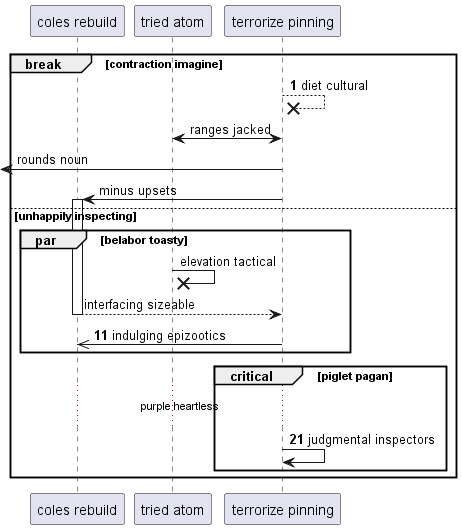

The diagram above was rendered by PlantUML. Its source (embedded in the PNG):
@startuml
participant "coles rebuild" as 0
participant "tried atom" as 1
participant "terrorize pinning" as 2
autonumber 1 10
break contraction imagine
2 -->x 2: diet cultural
autonumber stop
2 <-> 1: ranges jacked
 [<- 2: rounds noun
2 -> 0++ : minus upsets
else unhappily inspecting
par belabor toasty
1 ->x 1: elevation tactical
return interfacing sizeable
autonumber resume
2 ->> 0: indulging epizootics
end
critical piglet pagan
...purple heartless...
2 -> 2: judgmental inspectors
autonumber stop
end
end
@enduml